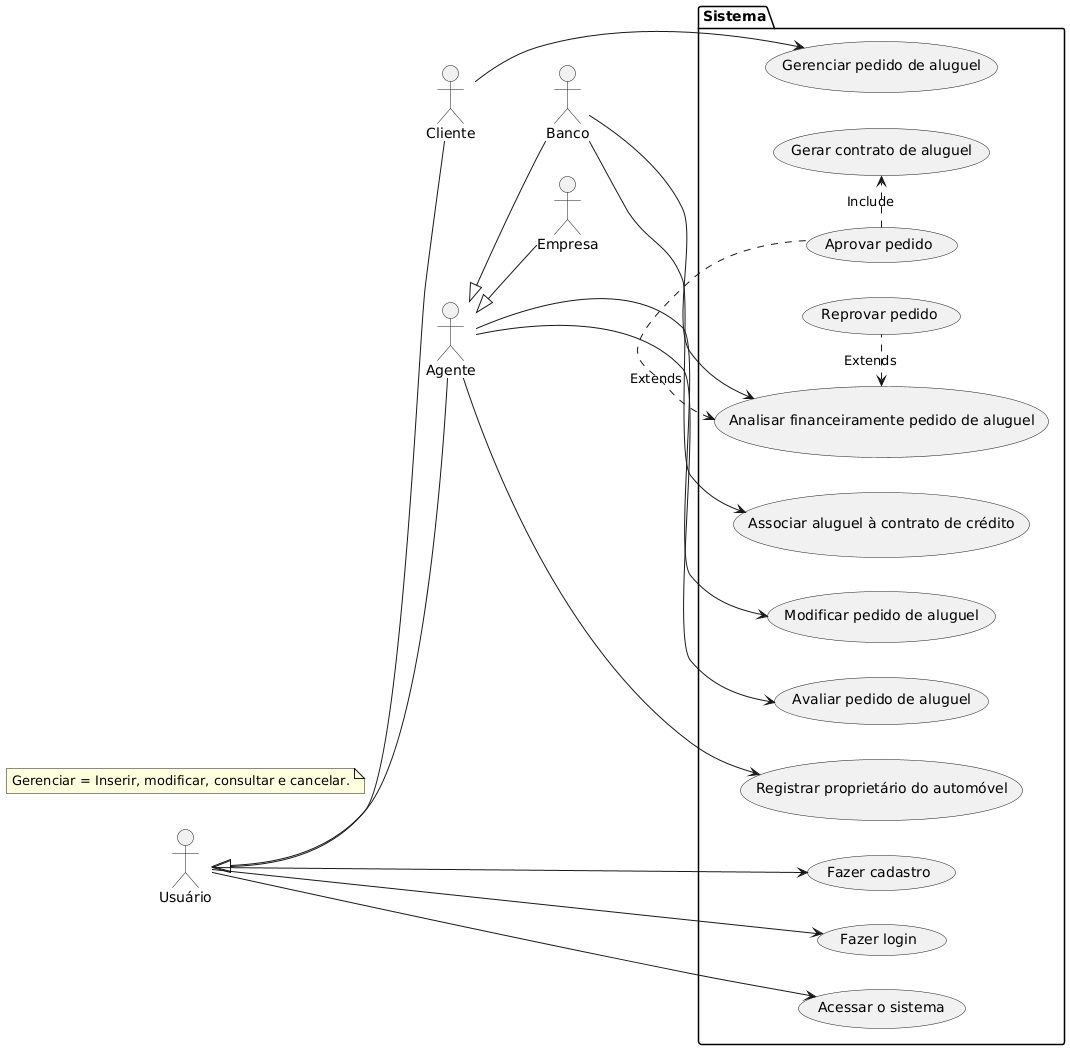

The diagram above was rendered by PlantUML. Its source (embedded in the PNG):
@startuml
note "Gerenciar = Inserir, modificar, consultar e cancelar." as N2

left to right direction

package "Sistema" {
  (Fazer cadastro)
  (Fazer login)
  (Acessar o sistema)

  (Gerenciar pedido de aluguel)

  (Modificar pedido de aluguel)
  (Avaliar pedido de aluguel)

  (Analisar financeiramente pedido de aluguel)
  (Aprovar pedido)
  (Reprovar pedido)
  (Gerar contrato de aluguel)
  (Registrar proprietário do automóvel)
  (Associar aluguel à contrato de crédito)

}

Usuário <|-- Cliente
Usuário <|-- Agente
Agente <|-- Banco
Agente <|-- Empresa

:Usuário: --> (Fazer cadastro)
:Usuário: --> (Fazer login)
:Usuário: --> (Acessar o sistema)

:Cliente: --> (Gerenciar pedido de aluguel)

:Agente: --> (Modificar pedido de aluguel)
:Agente: --> (Avaliar pedido de aluguel)
:Banco: --> (Analisar financeiramente pedido de aluguel)

:Agente: --> (Registrar proprietário do automóvel)
:Banco: --> (Associar aluguel à contrato de crédito)

(Analisar financeiramente pedido de aluguel)<. (Aprovar pedido) :Extends
(Analisar financeiramente pedido de aluguel)<. (Reprovar pedido) :Extends
(Aprovar pedido) .> (Gerar contrato de aluguel) :Include
@enduml